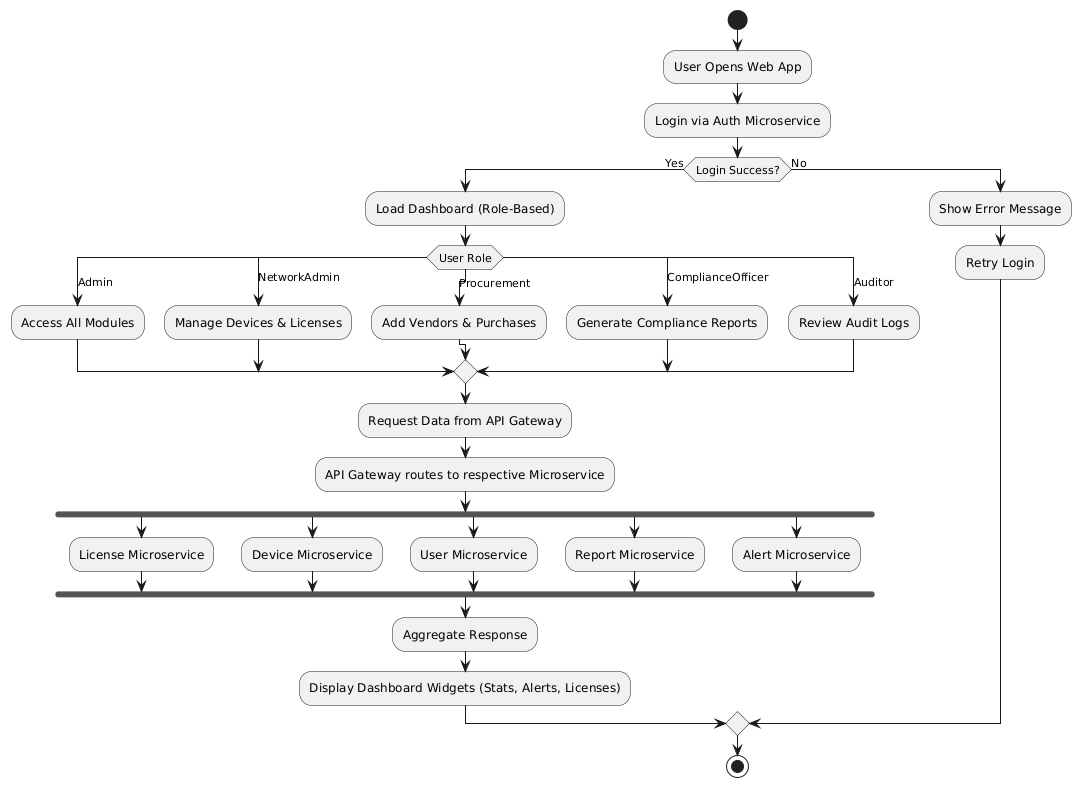

The diagram above was rendered by PlantUML. Its source (embedded in the PNG):
@startuml
start

:User Opens Web App;
:Login via Auth Microservice;

if (Login Success?) then (Yes)
  :Load Dashboard (Role-Based);
  switch (User Role)
    case (Admin)
      :Access All Modules;
    case (NetworkAdmin)
      :Manage Devices & Licenses;
    case (Procurement)
      :Add Vendors & Purchases;
    case (ComplianceOfficer)
      :Generate Compliance Reports;
    case (Auditor)
      :Review Audit Logs;
  endswitch

  :Request Data from API Gateway;
  :API Gateway routes to respective Microservice;
  fork
    :License Microservice;
  fork again
    :Device Microservice;
  fork again
    :User Microservice;
  fork again
    :Report Microservice;
  fork again
    :Alert Microservice;
  endfork

  :Aggregate Response;
  :Display Dashboard Widgets (Stats, Alerts, Licenses);

else (No)
  :Show Error Message;
  :Retry Login;
endif

stop
@enduml